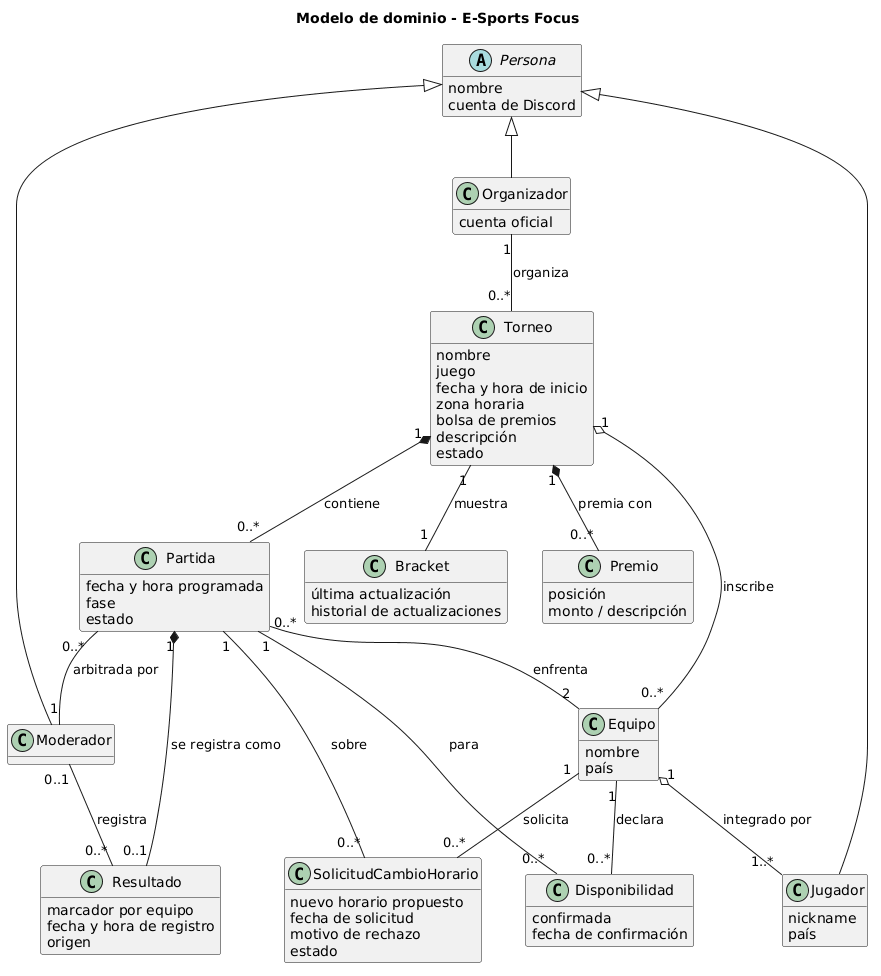

The diagram above was rendered by PlantUML. Its source (embedded in the PNG):
@startuml modelo-dominio
title Modelo de dominio - E-Sports Focus
hide methods

abstract class Persona {
  nombre
  cuenta de Discord
}

class Jugador {
  nickname
  país
}

class Moderador

class Organizador {
  cuenta oficial
}

class Torneo {
  nombre
  juego
  fecha y hora de inicio
  zona horaria
  bolsa de premios
  descripción
  estado
}

class Partida {
  fecha y hora programada
  fase
  estado
}

class Equipo {
  nombre
  país
}

class Resultado {
  marcador por equipo
  fecha y hora de registro
  origen
}

class Bracket {
  última actualización
  historial de actualizaciones
}

class Disponibilidad {
  confirmada
  fecha de confirmación
}

class SolicitudCambioHorario {
  nuevo horario propuesto
  fecha de solicitud
  motivo de rechazo
  estado
}

class Premio {
  posición
  monto / descripción
}

Persona <|-- Jugador
Persona <|-- Moderador
Persona <|-- Organizador

Organizador "1" -- "0..*" Torneo : organiza
Torneo "1" *-- "0..*" Partida : contiene
Torneo "1" -- "1" Bracket : muestra
Torneo "1" *-- "0..*" Premio : premia con
Torneo "1" o-- "0..*" Equipo : inscribe
Partida "0..*" -- "2" Equipo : enfrenta
Partida "0..*" -- "1" Moderador : arbitrada por
Partida "1" *-- "0..1" Resultado : se registra como
Moderador "0..1" -- "0..*" Resultado : registra
Equipo "1" o-- "1..*" Jugador : integrado por
Equipo "1" -- "0..*" Disponibilidad : declara
Disponibilidad "0..*" -- "1" Partida : para
Equipo "1" -down- "0..*" SolicitudCambioHorario : solicita
Partida "1" -right- "0..*" SolicitudCambioHorario : sobre
@enduml